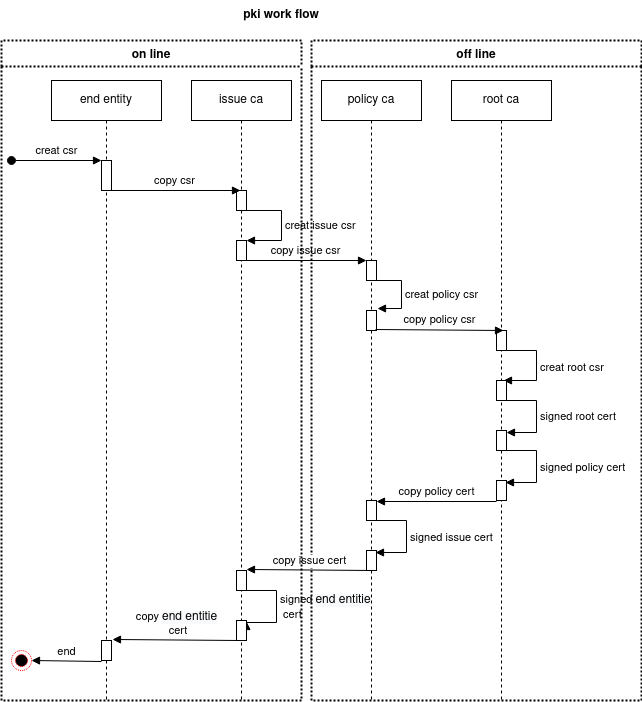

The diagram above was exported from draw.io. Its source (the exported page's mxGraphModel, read from the mxfile embedded in the PNG):
<mxGraphModel dx="711" dy="372" grid="1" gridSize="10" guides="1" tooltips="1" connect="1" arrows="1" fold="1" page="1" pageScale="1" pageWidth="850" pageHeight="1100" math="0" shadow="0">
  <root>
    <mxCell id="0" />
    <mxCell id="1" parent="0" />
    <mxCell id="v_W119R0zZA7MWBldhaR-1" value="end entity" style="shape=umlLifeline;perimeter=lifelinePerimeter;whiteSpace=wrap;html=1;container=1;collapsible=0;recursiveResize=0;outlineConnect=0;" parent="1" vertex="1">
      <mxGeometry x="70" y="100" width="110" height="620" as="geometry" />
    </mxCell>
    <mxCell id="v_W119R0zZA7MWBldhaR-6" value="" style="html=1;points=[];perimeter=orthogonalPerimeter;" parent="v_W119R0zZA7MWBldhaR-1" vertex="1">
      <mxGeometry x="50" y="80" width="10" height="30" as="geometry" />
    </mxCell>
    <mxCell id="v_W119R0zZA7MWBldhaR-7" value="creat csr" style="html=1;verticalAlign=bottom;startArrow=oval;endArrow=block;startSize=8;" parent="v_W119R0zZA7MWBldhaR-1" target="v_W119R0zZA7MWBldhaR-6" edge="1">
      <mxGeometry relative="1" as="geometry">
        <mxPoint x="-40" y="80" as="sourcePoint" />
      </mxGeometry>
    </mxCell>
    <mxCell id="v_W119R0zZA7MWBldhaR-2" value="issue ca" style="shape=umlLifeline;perimeter=lifelinePerimeter;whiteSpace=wrap;html=1;container=1;collapsible=0;recursiveResize=0;outlineConnect=0;" parent="1" vertex="1">
      <mxGeometry x="210" y="100" width="100" height="620" as="geometry" />
    </mxCell>
    <mxCell id="v_W119R0zZA7MWBldhaR-9" value="" style="html=1;points=[];perimeter=orthogonalPerimeter;" parent="v_W119R0zZA7MWBldhaR-2" vertex="1">
      <mxGeometry x="45" y="110" width="10" height="20" as="geometry" />
    </mxCell>
    <mxCell id="v_W119R0zZA7MWBldhaR-13" value="" style="html=1;points=[];perimeter=orthogonalPerimeter;" parent="v_W119R0zZA7MWBldhaR-2" vertex="1">
      <mxGeometry x="45" y="160" width="10" height="20" as="geometry" />
    </mxCell>
    <mxCell id="v_W119R0zZA7MWBldhaR-14" value="creat issue csr" style="edgeStyle=orthogonalEdgeStyle;html=1;align=left;spacingLeft=2;endArrow=block;rounded=0;entryX=1;entryY=0;" parent="v_W119R0zZA7MWBldhaR-2" source="v_W119R0zZA7MWBldhaR-9" target="v_W119R0zZA7MWBldhaR-13" edge="1">
      <mxGeometry relative="1" as="geometry">
        <mxPoint x="35" y="380" as="sourcePoint" />
        <Array as="points">
          <mxPoint x="90" y="130" />
          <mxPoint x="90" y="160" />
        </Array>
      </mxGeometry>
    </mxCell>
    <mxCell id="v_W119R0zZA7MWBldhaR-45" value="" style="html=1;points=[];perimeter=orthogonalPerimeter;" parent="v_W119R0zZA7MWBldhaR-2" vertex="1">
      <mxGeometry x="45" y="490" width="10" height="20" as="geometry" />
    </mxCell>
    <mxCell id="v_W119R0zZA7MWBldhaR-46" value="signed&amp;nbsp;&lt;span style=&quot;font-size: 12px ; text-align: center ; background-color: rgb(248 , 249 , 250)&quot;&gt;end entitie&lt;/span&gt;&lt;br&gt;&amp;nbsp;cert" style="edgeStyle=orthogonalEdgeStyle;html=1;align=left;spacingLeft=2;endArrow=block;rounded=0;entryX=1;entryY=0.05;entryDx=0;entryDy=0;entryPerimeter=0;" parent="v_W119R0zZA7MWBldhaR-2" target="v_W119R0zZA7MWBldhaR-47" edge="1">
      <mxGeometry relative="1" as="geometry">
        <mxPoint x="55" y="510" as="sourcePoint" />
        <Array as="points">
          <mxPoint x="85" y="510" />
          <mxPoint x="85" y="542" />
        </Array>
        <mxPoint x="54" y="542" as="targetPoint" />
      </mxGeometry>
    </mxCell>
    <mxCell id="v_W119R0zZA7MWBldhaR-47" value="" style="html=1;points=[];perimeter=orthogonalPerimeter;" parent="v_W119R0zZA7MWBldhaR-2" vertex="1">
      <mxGeometry x="45" y="540" width="10" height="20" as="geometry" />
    </mxCell>
    <mxCell id="v_W119R0zZA7MWBldhaR-3" value="policy ca" style="shape=umlLifeline;perimeter=lifelinePerimeter;whiteSpace=wrap;html=1;container=1;collapsible=0;recursiveResize=0;outlineConnect=0;" parent="1" vertex="1">
      <mxGeometry x="340" y="100" width="100" height="620" as="geometry" />
    </mxCell>
    <mxCell id="v_W119R0zZA7MWBldhaR-18" value="" style="html=1;points=[];perimeter=orthogonalPerimeter;" parent="v_W119R0zZA7MWBldhaR-3" vertex="1">
      <mxGeometry x="45" y="180" width="10" height="20" as="geometry" />
    </mxCell>
    <mxCell id="v_W119R0zZA7MWBldhaR-20" value="" style="html=1;points=[];perimeter=orthogonalPerimeter;" parent="v_W119R0zZA7MWBldhaR-3" vertex="1">
      <mxGeometry x="45" y="230" width="10" height="20" as="geometry" />
    </mxCell>
    <mxCell id="v_W119R0zZA7MWBldhaR-19" value="creat policy csr" style="edgeStyle=orthogonalEdgeStyle;html=1;align=left;spacingLeft=2;endArrow=block;rounded=0;entryX=1.1;entryY=-0.1;entryDx=0;entryDy=0;entryPerimeter=0;" parent="v_W119R0zZA7MWBldhaR-3" source="v_W119R0zZA7MWBldhaR-18" target="v_W119R0zZA7MWBldhaR-20" edge="1">
      <mxGeometry relative="1" as="geometry">
        <mxPoint x="-135" y="350" as="sourcePoint" />
        <Array as="points">
          <mxPoint x="80" y="200" />
          <mxPoint x="80" y="228" />
        </Array>
        <mxPoint x="95" y="230" as="targetPoint" />
      </mxGeometry>
    </mxCell>
    <mxCell id="v_W119R0zZA7MWBldhaR-29" value="" style="html=1;points=[];perimeter=orthogonalPerimeter;" parent="v_W119R0zZA7MWBldhaR-3" vertex="1">
      <mxGeometry x="45" y="420" width="10" height="20" as="geometry" />
    </mxCell>
    <mxCell id="v_W119R0zZA7MWBldhaR-31" value="signed issue cert" style="edgeStyle=orthogonalEdgeStyle;html=1;align=left;spacingLeft=2;endArrow=block;rounded=0;entryX=0.9;entryY=0.1;entryDx=0;entryDy=0;entryPerimeter=0;" parent="v_W119R0zZA7MWBldhaR-3" target="v_W119R0zZA7MWBldhaR-32" edge="1">
      <mxGeometry relative="1" as="geometry">
        <mxPoint x="55" y="440" as="sourcePoint" />
        <Array as="points">
          <mxPoint x="85" y="440" />
          <mxPoint x="85" y="472" />
        </Array>
        <mxPoint x="-409" y="368" as="targetPoint" />
      </mxGeometry>
    </mxCell>
    <mxCell id="v_W119R0zZA7MWBldhaR-32" value="" style="html=1;points=[];perimeter=orthogonalPerimeter;" parent="v_W119R0zZA7MWBldhaR-3" vertex="1">
      <mxGeometry x="45" y="470" width="10" height="20" as="geometry" />
    </mxCell>
    <mxCell id="v_W119R0zZA7MWBldhaR-4" value="root ca" style="shape=umlLifeline;perimeter=lifelinePerimeter;whiteSpace=wrap;html=1;container=1;collapsible=0;recursiveResize=0;outlineConnect=0;" parent="1" vertex="1">
      <mxGeometry x="470" y="100" width="100" height="620" as="geometry" />
    </mxCell>
    <mxCell id="v_W119R0zZA7MWBldhaR-21" value="" style="html=1;points=[];perimeter=orthogonalPerimeter;" parent="v_W119R0zZA7MWBldhaR-4" vertex="1">
      <mxGeometry x="45" y="250" width="10" height="20" as="geometry" />
    </mxCell>
    <mxCell id="v_W119R0zZA7MWBldhaR-22" value="creat root csr" style="edgeStyle=orthogonalEdgeStyle;html=1;align=left;spacingLeft=2;endArrow=block;rounded=0;entryX=0.7;entryY=0;entryDx=0;entryDy=0;entryPerimeter=0;" parent="v_W119R0zZA7MWBldhaR-4" source="v_W119R0zZA7MWBldhaR-21" target="v_W119R0zZA7MWBldhaR-24" edge="1">
      <mxGeometry relative="1" as="geometry">
        <mxPoint x="-470" y="320" as="sourcePoint" />
        <Array as="points">
          <mxPoint x="85" y="270" />
          <mxPoint x="85" y="300" />
        </Array>
        <mxPoint x="61" y="298" as="targetPoint" />
      </mxGeometry>
    </mxCell>
    <mxCell id="v_W119R0zZA7MWBldhaR-24" value="" style="html=1;points=[];perimeter=orthogonalPerimeter;" parent="v_W119R0zZA7MWBldhaR-4" vertex="1">
      <mxGeometry x="45" y="300" width="10" height="20" as="geometry" />
    </mxCell>
    <mxCell id="v_W119R0zZA7MWBldhaR-25" value="signed&amp;nbsp;root cert" style="edgeStyle=orthogonalEdgeStyle;html=1;align=left;spacingLeft=2;endArrow=block;rounded=0;entryX=1;entryY=0.1;entryDx=0;entryDy=0;entryPerimeter=0;" parent="v_W119R0zZA7MWBldhaR-4" source="v_W119R0zZA7MWBldhaR-24" target="v_W119R0zZA7MWBldhaR-26" edge="1">
      <mxGeometry relative="1" as="geometry">
        <mxPoint x="-940" y="270" as="sourcePoint" />
        <Array as="points">
          <mxPoint x="85" y="320" />
          <mxPoint x="85" y="352" />
        </Array>
        <mxPoint x="61" y="348" as="targetPoint" />
      </mxGeometry>
    </mxCell>
    <mxCell id="v_W119R0zZA7MWBldhaR-26" value="" style="html=1;points=[];perimeter=orthogonalPerimeter;" parent="v_W119R0zZA7MWBldhaR-4" vertex="1">
      <mxGeometry x="45" y="350" width="10" height="20" as="geometry" />
    </mxCell>
    <mxCell id="v_W119R0zZA7MWBldhaR-27" value="signed policy cert" style="edgeStyle=orthogonalEdgeStyle;html=1;align=left;spacingLeft=2;endArrow=block;rounded=0;entryX=0.9;entryY=0.1;entryDx=0;entryDy=0;entryPerimeter=0;" parent="v_W119R0zZA7MWBldhaR-4" source="v_W119R0zZA7MWBldhaR-26" target="v_W119R0zZA7MWBldhaR-28" edge="1">
      <mxGeometry relative="1" as="geometry">
        <mxPoint x="-1410" y="220" as="sourcePoint" />
        <Array as="points">
          <mxPoint x="85" y="370" />
          <mxPoint x="85" y="402" />
        </Array>
        <mxPoint x="61" y="398" as="targetPoint" />
      </mxGeometry>
    </mxCell>
    <mxCell id="v_W119R0zZA7MWBldhaR-28" value="" style="html=1;points=[];perimeter=orthogonalPerimeter;" parent="v_W119R0zZA7MWBldhaR-4" vertex="1">
      <mxGeometry x="45" y="400" width="10" height="20" as="geometry" />
    </mxCell>
    <mxCell id="v_W119R0zZA7MWBldhaR-8" value="pki work flow" style="text;align=center;fontStyle=1;verticalAlign=middle;spacingLeft=3;spacingRight=3;strokeColor=none;rotatable=0;points=[[0,0.5],[1,0.5]];portConstraint=eastwest;" parent="1" vertex="1">
      <mxGeometry x="260" y="20" width="80" height="26" as="geometry" />
    </mxCell>
    <mxCell id="v_W119R0zZA7MWBldhaR-10" value="copy csr" style="html=1;verticalAlign=bottom;endArrow=block;entryX=0.4;entryY=0;entryDx=0;entryDy=0;entryPerimeter=0;exitX=0.6;exitY=1;exitDx=0;exitDy=0;exitPerimeter=0;" parent="1" source="v_W119R0zZA7MWBldhaR-6" target="v_W119R0zZA7MWBldhaR-9" edge="1">
      <mxGeometry width="80" relative="1" as="geometry">
        <mxPoint x="125" y="210" as="sourcePoint" />
        <mxPoint x="280" y="530" as="targetPoint" />
      </mxGeometry>
    </mxCell>
    <mxCell id="v_W119R0zZA7MWBldhaR-16" value="copy issue csr" style="html=1;verticalAlign=bottom;endArrow=block;exitX=0.8;exitY=1;exitDx=0;exitDy=0;exitPerimeter=0;" parent="1" source="v_W119R0zZA7MWBldhaR-13" edge="1">
      <mxGeometry width="80" relative="1" as="geometry">
        <mxPoint x="260" y="310" as="sourcePoint" />
        <mxPoint x="385" y="280" as="targetPoint" />
      </mxGeometry>
    </mxCell>
    <mxCell id="v_W119R0zZA7MWBldhaR-23" value="&lt;div&gt;copy policy csr&lt;/div&gt;" style="html=1;verticalAlign=bottom;endArrow=block;entryX=0.7;entryY=0;entryDx=0;entryDy=0;entryPerimeter=0;exitX=0.9;exitY=0.95;exitDx=0;exitDy=0;exitPerimeter=0;" parent="1" source="v_W119R0zZA7MWBldhaR-20" target="v_W119R0zZA7MWBldhaR-21" edge="1">
      <mxGeometry width="80" relative="1" as="geometry">
        <mxPoint x="460" y="510" as="sourcePoint" />
        <mxPoint x="530" y="350" as="targetPoint" />
      </mxGeometry>
    </mxCell>
    <mxCell id="v_W119R0zZA7MWBldhaR-30" value="copy policy cert" style="html=1;verticalAlign=bottom;endArrow=block;exitX=0;exitY=1.05;exitDx=0;exitDy=0;exitPerimeter=0;" parent="1" source="v_W119R0zZA7MWBldhaR-28" target="v_W119R0zZA7MWBldhaR-29" edge="1">
      <mxGeometry width="80" relative="1" as="geometry">
        <mxPoint x="404" y="359" as="sourcePoint" />
        <mxPoint x="532" y="360" as="targetPoint" />
      </mxGeometry>
    </mxCell>
    <mxCell id="v_W119R0zZA7MWBldhaR-35" value="off line" style="swimlane;fontStyle=1;childLayout=stackLayout;horizontal=1;startSize=26;fillColor=none;horizontalStack=0;resizeParent=1;resizeParentMax=0;resizeLast=0;collapsible=1;marginBottom=0;dashed=1;strokeWidth=2;dashPattern=1 1;" parent="1" vertex="1">
      <mxGeometry x="330" y="60" width="330" height="660" as="geometry" />
    </mxCell>
    <mxCell id="v_W119R0zZA7MWBldhaR-41" value="copy issue cert" style="html=1;verticalAlign=bottom;endArrow=block;exitX=0.5;exitY=1;exitDx=0;exitDy=0;exitPerimeter=0;entryX=1;entryY=-0.05;entryDx=0;entryDy=0;entryPerimeter=0;" parent="1" source="v_W119R0zZA7MWBldhaR-32" target="v_W119R0zZA7MWBldhaR-45" edge="1">
      <mxGeometry width="80" relative="1" as="geometry">
        <mxPoint x="525" y="531" as="sourcePoint" />
        <mxPoint x="200" y="500" as="targetPoint" />
      </mxGeometry>
    </mxCell>
    <mxCell id="v_W119R0zZA7MWBldhaR-48" value="" style="html=1;points=[];perimeter=orthogonalPerimeter;" parent="1" vertex="1">
      <mxGeometry x="120" y="660" width="10" height="20" as="geometry" />
    </mxCell>
    <mxCell id="v_W119R0zZA7MWBldhaR-49" value="copy&amp;nbsp;&lt;span style=&quot;font-size: 12px ; background-color: rgb(248 , 249 , 250)&quot;&gt;end entitie&lt;/span&gt;&lt;br&gt;&amp;nbsp;cert" style="html=1;verticalAlign=bottom;endArrow=block;exitX=0.3;exitY=1;exitDx=0;exitDy=0;exitPerimeter=0;entryX=1.1;entryY=-0.05;entryDx=0;entryDy=0;entryPerimeter=0;" parent="1" source="v_W119R0zZA7MWBldhaR-47" target="v_W119R0zZA7MWBldhaR-48" edge="1">
      <mxGeometry width="80" relative="1" as="geometry">
        <mxPoint x="400" y="600" as="sourcePoint" />
        <mxPoint x="275" y="599" as="targetPoint" />
      </mxGeometry>
    </mxCell>
    <mxCell id="v_W119R0zZA7MWBldhaR-50" value="" style="ellipse;html=1;shape=endState;fillColor=#000000;strokeColor=#ff0000;dashed=1;dashPattern=1 1;" parent="1" vertex="1">
      <mxGeometry x="30" y="670" width="20" height="20" as="geometry" />
    </mxCell>
    <mxCell id="v_W119R0zZA7MWBldhaR-53" value="end" style="html=1;verticalAlign=bottom;endArrow=block;entryX=1;entryY=0.5;entryDx=0;entryDy=0;exitX=0;exitY=1.05;exitDx=0;exitDy=0;exitPerimeter=0;" parent="1" source="v_W119R0zZA7MWBldhaR-48" target="v_W119R0zZA7MWBldhaR-50" edge="1">
      <mxGeometry width="80" relative="1" as="geometry">
        <mxPoint x="190" y="710" as="sourcePoint" />
        <mxPoint x="269" y="220" as="targetPoint" />
      </mxGeometry>
    </mxCell>
    <mxCell id="v_W119R0zZA7MWBldhaR-54" value="on line" style="swimlane;fontStyle=1;childLayout=stackLayout;horizontal=1;startSize=26;fillColor=none;horizontalStack=0;resizeParent=1;resizeParentMax=0;resizeLast=0;collapsible=1;marginBottom=0;dashed=1;strokeWidth=2;dashPattern=1 1;" parent="1" vertex="1">
      <mxGeometry x="20" y="60" width="300" height="660" as="geometry" />
    </mxCell>
  </root>
</mxGraphModel>